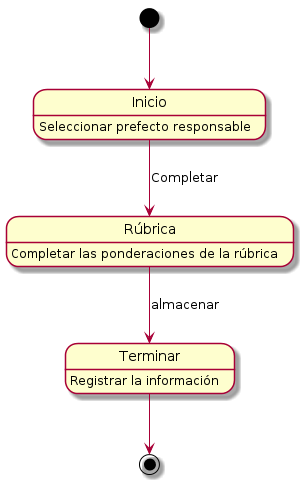

The diagram above was rendered by PlantUML. Its source (embedded in the PNG):
@startuml
[*] --> Inicio
Inicio : Seleccionar prefecto responsable
Rúbrica: Completar las ponderaciones de la rúbrica
Terminar : Registrar la información

Inicio --> Rúbrica: Completar
Rúbrica--> Terminar : almacenar
Terminar --> [*]
@enduml